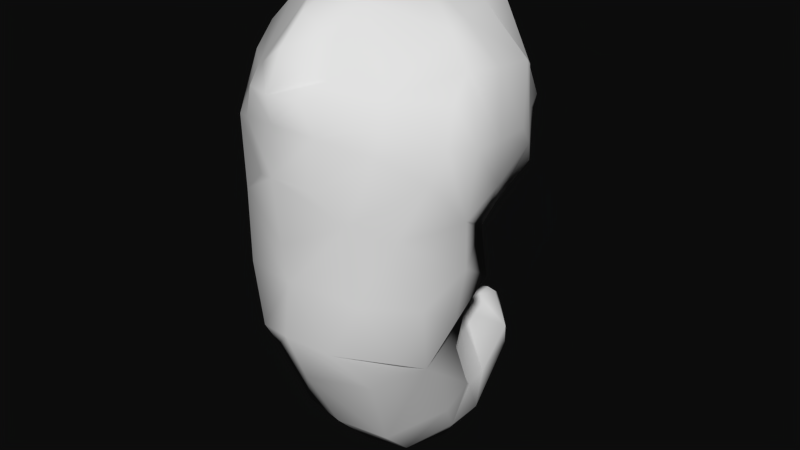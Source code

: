 # Source: Worm.blend  (saved by Blender 2.68.0; exported with 4.5.12 LTS)
import bpy
from mathutils import Matrix  # noqa: F401  (used for matrix-valued properties, if any)

bpy.ops.wm.read_factory_settings(use_empty=True)
scene = bpy.context.scene
scene.name = 'Scene'

# ---- collections
col_collection_1 = bpy.data.collections.new('Collection 1'); scene.collection.children.link(col_collection_1)
col_collection_1.hide_render = True
col_collection_1.hide_viewport = True
col_collection_2 = bpy.data.collections.new('Collection 2'); scene.collection.children.link(col_collection_2)

# ---- materials (node trees are filled in below, after node groups)
mat_material = bpy.data.materials.new('Material')
mat_material.alpha_threshold = 0.0
mat_material.use_transparent_shadow = False
mat_material.roughness = 0.5
mat_material.specular_intensity = 0.1526
mat_material.line_color = (0.0, 0.0, 0.0, 1.0)

# ---- material node trees

# ---- world
world_world = bpy.data.worlds.new('World'); scene.world = world_world
world_world.color = (0.003846, 0.003846, 0.003846)
world_world.use_sun_shadow = False
world_world.sun_shadow_jitter_overblur = 0.0
world_world.cycles.sampling_method = 'MANUAL'
world_world.cycles.sample_map_resolution = 256

# ---- meshes
me_plane = bpy.data.meshes.new('Plane')
me_plane.from_pydata([(0.1029, 0.6453, 0.1715), (0.6645, 0.5035, 0.4409), (0.295, 0.7227, 0.2824), (0.4841, 0.6728, 0.3902), (0.7317, 0.3165, 0.4407), (0.6228, 0.1729, 0.369), (0.4413, 0.06982, 0.2471), (0.2397, 0.0315, 0.1786), (0.09236, 0.7243, 0.1345), (0.7336, 0.5315, 0.4955), (0.2807, 0.8002, 0.2831), (0.4994, 0.7389, 0.4153), (0.8114, 0.3023, 0.4772), (0.7315, 0.1263, 0.3893), (0.4847, -9.709e-05, 0.2086), (0.2147, -0.08061, 0.1291), (0.09519, 0.8687, 0.1581), (0.2245, 0.9454, 0.2901), (0.5208, 0.8968, 0.5493), (0.8148, 0.625, 0.6365), (0.9139, 0.2661, 0.7202), (0.8149, 0.005784, 0.5416), (0.6235, -0.2923, 0.2592), (0.1851, -0.3883, 0.1812), (0.3094, -0.6648, 0.6005), (1.077, -0.1181, 0.9545), (0.8359, -0.5475, 1.082), (0.6426, -0.8778, 1.032), (1.187, 0.1348, 1.141), (0.9891, 0.7305, 0.8917), (0.6544, 1.254, 0.8156), (0.2837, 1.277, 0.551), (0.4041, 1.446, 0.9498), (0.1553, 1.432, 0.6964), (0.4686, 1.412, 1.168), (0.2217, 1.495, 1.92), (0.3757, 1.486, 1.536), (0.6488, 1.259, 1.098), (1.073, 0.8345, 1.064), (0.8074, 1.277, 1.61), (1.238, 0.3384, 1.319), (0.8522, 1.234, 1.838), (1.08, 0.9656, 1.913), (1.179, 0.9375, 1.621), (1.256, 0.3443, 1.681), (1.269, 0.3842, 2.012), (1.198, -0.09749, 1.607), (1.158, -0.3049, 1.969), (0.3037, 1.419, 2.195), (0.2455, 1.221, 2.529), (0.3471, 0.9385, 2.736), (0.6983, 0.7862, 2.454), (1.095, 0.7411, 2.106), (1.132, 0.3979, 2.222), (0.2705, 0.8222, 2.963), (0.7401, 0.5899, 2.53), (0.3751, 0.5226, 2.921), (0.2661, 0.03812, 2.908), (0.7562, 0.3733, 2.653), (1.071, 0.134, 2.366), (0.5807, -0.2294, 2.785), (0.8536, -0.4063, 2.518), (1.179, -0.7349, 1.988), (0.8738, -1.227, 1.252), (0.6312, -0.9792, 2.735), (1.013, -1.051, 2.354), (0.9945, -1.399, 1.875), (0.7857, -1.532, 1.444), (0.8321, -1.855, 2.069), (0.7937, -1.641, 2.413), (0.3957, -1.496, 2.854), (0.7382, -1.939, 1.506), (0.6931, -2.515, 1.245), (0.7283, -2.619, 1.616), (0.4881, -2.701, 2.226), (0.5731, -1.938, 2.527), (0.4041, -3.1, 1.827), (0.6485, -2.942, 1.411), (0.5369, -2.737, 0.988), (0.3298, -3.39, 1.124), (0.5359, -3.084, 0.856), (0.4338, -2.809, 0.6114), (0.3008, -2.999, 0.1878), (0.3724, -2.734, 0.1307), (0.3546, -2.545, 0.1035), (0.06794, -2.359, -0.141), (0.08868, -2.322, -0.1072), (0.08352, -2.288, -0.06324), (0.1624, 0.4657, 1.06), (0.3163, 0.3953, 1.193), (0.215, 0.5042, 1.115), (0.2669, 0.4793, 1.168), (0.3347, 0.3024, 1.193), (0.3049, 0.2311, 1.158), (0.2551, 0.1799, 1.097), (0.1999, 0.1608, 1.063), (0.2015, 0.06559, 0.7706), (0.2175, 0.01341, 0.4918), (0.03914, 0.05321, 0.4295), (0.3274, 0.09641, 0.8137), (0.4025, 0.05201, 0.5457), (0.4407, 0.1793, 0.8903), (0.569, 0.1559, 0.6417), (0.5088, 0.2949, 0.9354), (0.6689, 0.3006, 0.6981), (0.4668, 0.4453, 0.9355), (0.6073, 0.489, 0.6983), (0.116, 0.5593, 0.7662), (0.09195, 0.6318, 0.4862), (0.3541, 0.5814, 0.9036), (0.4418, 0.6594, 0.6584), (0.2682, 0.7098, 0.5735), (0.236, 0.6216, 0.8358), (0.565, 0.1756, 0.3901), (0.4546, 0.1149, 0.3164), (0.4288, 0.1015, 0.5197), (0.5274, 0.1651, 0.577), (0.4841, 0.2452, 0.4143), (0.4228, 0.2115, 0.3734), (0.4086, 0.2041, 0.4863), (0.4632, 0.2393, 0.5181), (0.196, 0.06688, 0.2312), (0.03914, 0.06656, 0.1867), (0.1795, 0.05338, 0.4641), (0.06947, 0.1468, 0.3911), (0.1592, 0.1546, 0.2777), (0.06947, 0.1544, 0.2522), (0.1497, 0.1469, 0.4108), (0.4053, 0.08553, 0.2704), (0.2599, 0.05826, 0.2211), (0.2424, 0.04374, 0.4686), (0.3745, 0.07165, 0.5071), (0.3636, 0.156, 0.3023), (0.262, 0.1369, 0.2679), (0.2498, 0.1268, 0.4408), (0.342, 0.1463, 0.4677), (0.6826, 0.3054, 0.4581), (0.6123, 0.2156, 0.4126), (0.5735, 0.2022, 0.6146), (0.6349, 0.2942, 0.6499), (0.6033, 0.3231, 0.4852), (0.5663, 0.2759, 0.4612), (0.5459, 0.2689, 0.5674), (0.5782, 0.3172, 0.5859), (0.475, 0.5994, 0.4382), (0.5873, 0.4973, 0.4697), (0.5489, 0.4863, 0.6351), (0.4492, 0.5925, 0.6111), (0.4474, 0.5288, 0.4685), (0.5136, 0.4687, 0.4871), (0.491, 0.4622, 0.5845), (0.4322, 0.5247, 0.5704), (0.1238, 0.6184, 0.5142), (0.1444, 0.5569, 0.7487), (0.2308, 0.6035, 0.7997), (0.2583, 0.6764, 0.5801), (0.1611, 0.5801, 0.5346), (0.1773, 0.5317, 0.7193), (0.2454, 0.5684, 0.7595), (0.267, 0.6258, 0.5865), (0.09236, 0.6143, 0.2111), (0.08434, 0.6044, 0.4419), (0.07188, 0.574, 0.2655), (0.06786, 0.569, 0.3812), (-0.1029, 0.6453, 0.1715), (-0.6645, 0.5035, 0.4409), (-0.295, 0.7227, 0.2824), (-0.4841, 0.6728, 0.3902), (0.0, 0.6295, 0.1611), (-0.7317, 0.3165, 0.4407), (-0.6228, 0.1729, 0.369), (-0.4413, 0.06982, 0.2471), (-0.2397, 0.0315, 0.1786), (0.0, 0.03112, 0.1106), (-0.09236, 0.7243, 0.1345), (-0.7336, 0.5315, 0.4955), (-0.2807, 0.8002, 0.2831), (-0.4994, 0.7389, 0.4153), (0.0, 0.6859, 0.1523), (-0.8114, 0.3023, 0.4772), (-0.7315, 0.1263, 0.3893), (-0.4847, -9.709e-05, 0.2086), (-0.2147, -0.08061, 0.1291), (0.0, -0.08033, 0.08911), (0.0, 0.8082, 0.1506), (-0.09519, 0.8687, 0.1581), (-0.2245, 0.9454, 0.2901), (-0.5208, 0.8968, 0.5493), (-0.8148, 0.625, 0.6365), (-0.9139, 0.2661, 0.7202), (-0.8149, 0.005784, 0.5416), (-0.6235, -0.2923, 0.2592), (-0.1851, -0.3883, 0.1812), (0.0, -0.4192, 0.1862), (0.0, -0.6038, 0.3852), (0.0, -0.4669, 0.4652), (0.0, -0.5189, 0.613), (-0.3094, -0.6648, 0.6005), (-1.077, -0.1181, 0.9545), (-0.8359, -0.5475, 1.082), (-0.6426, -0.8778, 1.032), (-1.187, 0.1348, 1.141), (-0.9891, 0.7305, 0.8917), (-0.6544, 1.254, 0.8156), (-0.2837, 1.277, 0.551), (0.0, 1.016, 0.2065), (0.0, 1.31, 0.4325), (0.0, -0.9929, 0.8757), (-0.4041, 1.446, 0.9498), (-0.1553, 1.432, 0.6964), (0.0, 1.44, 0.6347), (0.0, 1.515, 1.1), (-0.4686, 1.412, 1.168), (-0.2217, 1.495, 1.92), (-0.3757, 1.486, 1.536), (-0.6488, 1.259, 1.098), (-1.073, 0.8345, 1.064), (-0.8074, 1.277, 1.61), (-1.238, 0.3384, 1.319), (-0.8522, 1.234, 1.838), (-1.08, 0.9656, 1.913), (-1.179, 0.9375, 1.621), (-1.256, 0.3443, 1.681), (-1.269, 0.3842, 2.012), (-1.198, -0.09749, 1.607), (-1.158, -0.3049, 1.969), (0.0, 1.55, 1.381), (0.0, 1.546, 1.618), (0.0, 1.552, 1.767), (-0.3037, 1.419, 2.195), (-0.2455, 1.221, 2.529), (-0.3471, 0.9385, 2.736), (-0.6983, 0.7862, 2.454), (-1.095, 0.7411, 2.106), (-1.132, 0.3979, 2.222), (-0.2705, 0.8222, 2.963), (-0.7401, 0.5899, 2.53), (0.0, 0.8264, 3.046), (0.0, 1.169, 2.868), (0.0, 1.387, 2.618), (0.0, 1.531, 2.246), (0.0, 0.5745, 3.008), (0.0, 0.1261, 3.036), (-0.3751, 0.5226, 2.921), (-0.2661, 0.03812, 2.908), (-0.7562, 0.3733, 2.653), (-1.071, 0.134, 2.366), (-0.5807, -0.2294, 2.785), (-0.8536, -0.4063, 2.518), (-1.179, -0.7349, 1.988), (-0.8738, -1.227, 1.252), (-0.006298, -1.296, 1.063), (0.0, -0.5089, 2.972), (0.0, -0.8874, 2.913), (-0.6312, -0.9792, 2.735), (-1.013, -1.051, 2.354), (-0.9945, -1.399, 1.875), (-0.7857, -1.532, 1.444), (-0.8321, -1.855, 2.069), (-0.7937, -1.641, 2.413), (-0.3957, -1.496, 2.854), (0.0, -1.397, 2.982), (-0.7382, -1.939, 1.506), (-0.6931, -2.515, 1.245), (-0.7283, -2.619, 1.616), (0.0, -1.739, 1.112), (0.0, -2.315, 0.8503), (-0.4881, -2.701, 2.226), (-0.5731, -1.938, 2.527), (0.0, -1.939, 2.756), (0.0, -2.658, 2.355), (-0.4041, -3.1, 1.827), (0.0, -3.128, 1.92), (-0.6485, -2.942, 1.411), (-0.5369, -2.737, 0.988), (0.0, -2.324, 0.4795), (-0.3298, -3.39, 1.124), (0.0, -3.399, 1.199), (-0.5359, -3.084, 0.856), (-0.4338, -2.809, 0.6114), (0.0, -2.357, 0.3678), (-0.3008, -2.999, 0.1878), (0.0, -3.044, 0.1862), (-0.3724, -2.734, 0.1307), (-0.3546, -2.545, 0.1035), (0.0, -2.28, 0.1271), (-0.06794, -2.359, -0.141), (0.01302, -2.408, -0.164), (-0.08868, -2.322, -0.1072), (-0.08352, -2.288, -0.06324), (0.0, -2.257, -0.04746), (-0.1624, 0.4657, 1.06), (-0.3163, 0.3953, 1.193), (-0.215, 0.5042, 1.115), (-0.2669, 0.4793, 1.168), (0.0, 0.4578, 1.054), (-0.3347, 0.3024, 1.193), (-0.3049, 0.2311, 1.158), (-0.2551, 0.1799, 1.097), (-0.1999, 0.1608, 1.063), (0.0, 0.1606, 1.029), (-0.2015, 0.06559, 0.7706), (-0.2175, 0.01341, 0.4918), (-0.03914, 0.05321, 0.4295), (0.0, 0.06529, 0.7279), (-0.3274, 0.09641, 0.8137), (-0.4025, 0.05201, 0.5457), (-0.4407, 0.1793, 0.8903), (-0.569, 0.1559, 0.6417), (-0.5088, 0.2949, 0.9354), (-0.6689, 0.3006, 0.6981), (-0.4668, 0.4453, 0.9355), (-0.6073, 0.489, 0.6983), (-0.116, 0.5593, 0.7662), (-0.09195, 0.6318, 0.4862), (0.0, 0.6158, 0.478), (0.0, 0.5466, 0.7596), (-0.3541, 0.5814, 0.9036), (-0.4418, 0.6594, 0.6584), (-0.2682, 0.7098, 0.5735), (-0.236, 0.6216, 0.8358), (-0.565, 0.1756, 0.3901), (-0.4546, 0.1149, 0.3164), (-0.4288, 0.1015, 0.5197), (-0.5274, 0.1651, 0.577), (-0.4841, 0.2452, 0.4143), (-0.4228, 0.2115, 0.3734), (-0.4086, 0.2041, 0.4863), (-0.4632, 0.2393, 0.5181), (-0.196, 0.06688, 0.2312), (-0.03914, 0.06656, 0.1867), (-0.1795, 0.05338, 0.4641), (0.0, 0.01303, 0.4383), (-0.06947, 0.1468, 0.3911), (-0.1592, 0.1546, 0.2777), (-0.06947, 0.1544, 0.2522), (-0.1497, 0.1469, 0.4108), (-0.4053, 0.08553, 0.2704), (-0.2599, 0.05826, 0.2211), (-0.2424, 0.04374, 0.4686), (-0.3745, 0.07165, 0.5071), (-0.3636, 0.156, 0.3023), (-0.262, 0.1369, 0.2679), (-0.2498, 0.1268, 0.4408), (-0.342, 0.1463, 0.4677), (-0.6826, 0.3054, 0.4581), (-0.6123, 0.2156, 0.4126), (-0.5735, 0.2022, 0.6146), (-0.6349, 0.2942, 0.6499), (-0.6033, 0.3231, 0.4852), (-0.5663, 0.2759, 0.4612), (-0.5459, 0.2689, 0.5674), (-0.5782, 0.3172, 0.5859), (-0.475, 0.5994, 0.4382), (-0.5873, 0.4973, 0.4697), (-0.5489, 0.4863, 0.6351), (-0.4492, 0.5925, 0.6111), (-0.4474, 0.5288, 0.4685), (-0.5136, 0.4687, 0.4871), (-0.491, 0.4622, 0.5845), (-0.4322, 0.5247, 0.5704), (-0.1238, 0.6184, 0.5142), (-0.1444, 0.5569, 0.7487), (-0.2308, 0.6035, 0.7997), (-0.2583, 0.6764, 0.5801), (-0.1611, 0.5801, 0.5346), (-0.1773, 0.5317, 0.7193), (-0.2454, 0.5684, 0.7595), (-0.267, 0.6258, 0.5865), (-0.09236, 0.6143, 0.2111), (0.0, 0.6027, 0.2035), (-0.08434, 0.6044, 0.4419), (0.0, 0.5927, 0.4359), (-0.07188, 0.574, 0.2655), (0.0, 0.5682, 0.2617), (-0.06786, 0.569, 0.3812), (0.0, 0.5632, 0.3782), (-3.012e-13, -1.482, 1.13)], [(194, 195), (194, 196)], [(173, 7, 15, 183), (7, 6, 14, 15), (6, 5, 13, 14), (5, 4, 12, 13), (4, 1, 9, 12), (168, 178, 8, 0), (2, 10, 11, 3), (1, 3, 11, 9), (0, 8, 10, 2), (8, 178, 184, 16), (22, 24, 194, 23), (193, 23, 194), (24, 22, 26, 27), (22, 21, 25, 26), (14, 13, 21, 22), (15, 14, 22, 23), (183, 15, 23, 193), (20, 28, 25, 21), (19, 29, 28, 20), (13, 12, 20, 21), (12, 9, 19, 20), (9, 11, 18, 19), (11, 10, 17, 18), (10, 8, 16, 17), (18, 30, 29, 19), (17, 31, 30, 18), (184, 205, 17, 16), (31, 17, 205, 206), (194, 24, 27, 207), (206, 210, 33, 31), (31, 33, 32, 30), (32, 33, 210, 211), (29, 30, 37, 38), (30, 32, 34, 37), (37, 34, 36, 39), (28, 29, 38, 40), (40, 38, 43, 44), (41, 42, 43, 39), (38, 37, 39, 43), (42, 45, 44, 43), (28, 40, 44, 46), (45, 47, 46, 44), (26, 25, 28, 46), (211, 226, 34, 32), (36, 34, 226, 227), (27, 26, 46, 47), (41, 39, 36, 35), (35, 36, 227, 228), (45, 42, 52, 53), (49, 50, 51, 48), (42, 41, 51, 52), (41, 35, 48, 51), (52, 51, 55, 53), (51, 50, 54, 55), (50, 238, 237, 54), (49, 239, 238, 50), (48, 240, 239, 49), (228, 240, 48, 35), (54, 237, 241, 56), (242, 57, 56, 241), (55, 54, 56, 58), (53, 55, 58, 59), (47, 45, 53, 59), (59, 58, 60, 61), (57, 60, 58, 56), (47, 59, 61, 62), (27, 47, 62, 63), (207, 27, 63, 251), (242, 252, 60, 57), (60, 252, 253, 64), (61, 60, 64, 65), (62, 61, 65, 66), (63, 62, 66, 67), (65, 69, 68, 66), (64, 70, 69, 65), (253, 261, 70, 64), (67, 66, 68, 71), (68, 73, 72, 71), (71, 72, 266, 265), (71, 265, 377, 67), (68, 75, 74, 73), (68, 69, 70, 75), (261, 269, 75, 70), (74, 75, 269, 270), (270, 272, 76, 74), (73, 74, 76, 77), (72, 73, 77, 78), (266, 72, 78, 275), (275, 78, 81, 280), (78, 77, 80, 81), (77, 76, 79, 80), (76, 272, 277, 79), (280, 81, 84, 285), (81, 80, 83, 84), (80, 79, 82, 83), (79, 277, 282, 82), (285, 84, 87, 290), (84, 83, 86, 87), (83, 82, 85, 86), (82, 282, 287, 85), (287, 290, 87, 86, 85), (96, 304, 300, 95), (99, 96, 95, 94), (101, 99, 94, 93), (103, 101, 93, 92), (105, 103, 92, 89), (107, 88, 295, 316), (109, 91, 90, 112), (109, 105, 89, 91), (112, 90, 88, 107), (88, 90, 91, 89, 92, 93, 94, 95, 300, 295), (98, 123, 127, 124), (97, 332, 304, 96), (130, 131, 135, 134), (100, 97, 96, 99), (115, 116, 120, 119), (102, 100, 99, 101), (138, 139, 143, 142), (104, 102, 101, 103), (1, 4, 104, 106), (106, 104, 103, 105), (315, 372, 161, 108), (108, 107, 316, 315), (3, 110, 111, 2), (110, 109, 112, 111), (146, 147, 151, 150), (110, 106, 105, 109), (2, 111, 108, 0), (153, 157, 158, 154), (114, 113, 5, 6), (115, 114, 6, 100), (113, 116, 102, 5), (116, 115, 100, 102), (117, 118, 119, 120), (116, 113, 117, 120), (114, 115, 119, 118), (113, 114, 118, 117), (122, 121, 7, 173), (121, 123, 97, 7), (98, 122, 173, 332), (123, 98, 332, 97), (125, 126, 124, 127), (123, 121, 125, 127), (121, 122, 126, 125), (122, 98, 124, 126), (129, 128, 6, 7), (130, 129, 7, 97), (128, 131, 100, 6), (131, 130, 97, 100), (132, 133, 134, 135), (131, 128, 132, 135), (129, 130, 134, 133), (128, 129, 133, 132), (137, 136, 4, 5), (138, 137, 5, 102), (136, 139, 104, 4), (139, 138, 102, 104), (140, 141, 142, 143), (139, 136, 140, 143), (137, 138, 142, 141), (136, 137, 141, 140), (145, 144, 3, 1), (146, 145, 1, 106), (144, 147, 110, 3), (147, 146, 106, 110), (148, 149, 150, 151), (147, 144, 148, 151), (145, 146, 150, 149), (144, 145, 149, 148), (153, 107, 108, 152), (155, 111, 112, 154), (152, 108, 111, 155), (154, 112, 107, 153), (159, 158, 157, 156), (155, 159, 156, 152), (154, 158, 159, 155), (152, 156, 157, 153), (372, 376, 163, 161), (108, 161, 160, 0), (0, 160, 370, 168), (162, 163, 376, 374), (161, 163, 162, 160), (160, 162, 374, 370), (173, 183, 182, 172), (172, 182, 181, 171), (171, 181, 180, 170), (170, 180, 179, 169), (169, 179, 175, 165), (168, 164, 174, 178), (166, 167, 177, 176), (165, 175, 177, 167), (164, 166, 176, 174), (174, 185, 184, 178), (191, 192, 194, 197), (193, 194, 192), (197, 200, 199, 191), (191, 199, 198, 190), (181, 191, 190, 180), (182, 192, 191, 181), (183, 193, 192, 182), (189, 190, 198, 201), (188, 189, 201, 202), (180, 190, 189, 179), (179, 189, 188, 175), (175, 188, 187, 177), (177, 187, 186, 176), (176, 186, 185, 174), (187, 188, 202, 203), (186, 187, 203, 204), (184, 185, 186, 205), (204, 206, 205, 186), (194, 207, 200, 197), (206, 204, 209, 210), (204, 203, 208, 209), (208, 211, 210, 209), (202, 216, 215, 203), (203, 215, 212, 208), (215, 217, 214, 212), (201, 218, 216, 202), (218, 222, 221, 216), (219, 217, 221, 220), (216, 221, 217, 215), (220, 221, 222, 223), (201, 224, 222, 218), (223, 222, 224, 225), (199, 224, 201, 198), (211, 208, 212, 226), (214, 227, 226, 212), (200, 225, 224, 199), (219, 213, 214, 217), (213, 228, 227, 214), (223, 234, 233, 220), (230, 229, 232, 231), (220, 233, 232, 219), (219, 232, 229, 213), (233, 234, 236, 232), (232, 236, 235, 231), (231, 235, 237, 238), (230, 231, 238, 239), (229, 230, 239, 240), (228, 213, 229, 240), (235, 243, 241, 237), (242, 241, 243, 244), (236, 245, 243, 235), (234, 246, 245, 236), (225, 246, 234, 223), (246, 248, 247, 245), (244, 243, 245, 247), (225, 249, 248, 246), (200, 250, 249, 225), (207, 251, 250, 200), (242, 244, 247, 252), (247, 254, 253, 252), (248, 255, 254, 247), (249, 256, 255, 248), (250, 257, 256, 249), (255, 256, 258, 259), (254, 255, 259, 260), (253, 254, 260, 261), (257, 262, 258, 256), (258, 262, 263, 264), (262, 265, 266, 263), (262, 257, 377, 265), (258, 264, 267, 268), (258, 268, 260, 259), (261, 260, 268, 269), (267, 270, 269, 268), (272, 270, 267, 271), (264, 273, 271, 267), (263, 274, 273, 264), (266, 275, 274, 263), (275, 280, 279, 274), (274, 279, 278, 273), (273, 278, 276, 271), (271, 276, 277, 272), (280, 285, 284, 279), (279, 284, 283, 278), (278, 283, 281, 276), (276, 281, 282, 277), (285, 290, 289, 284), (284, 289, 288, 283), (283, 288, 286, 281), (281, 286, 287, 282), (287, 286, 288, 289, 290), (301, 299, 300, 304), (305, 298, 299, 301), (307, 297, 298, 305), (309, 296, 297, 307), (311, 292, 296, 309), (313, 316, 295, 291), (317, 320, 293, 294), (317, 294, 292, 311), (320, 313, 291, 293), (291, 295, 300, 299, 298, 297, 296, 292, 294, 293), (303, 333, 336, 331), (302, 301, 304, 332), (339, 343, 344, 340), (306, 305, 301, 302), (323, 327, 328, 324), (308, 307, 305, 306), (347, 351, 352, 348), (310, 309, 307, 308), (165, 312, 310, 169), (312, 311, 309, 310), (315, 314, 371, 372), (314, 315, 316, 313), (167, 166, 319, 318), (318, 319, 320, 317), (355, 359, 360, 356), (318, 317, 311, 312), (166, 164, 314, 319), (362, 363, 367, 366), (322, 171, 170, 321), (323, 306, 171, 322), (321, 170, 308, 324), (324, 308, 306, 323), (325, 328, 327, 326), (324, 328, 325, 321), (322, 326, 327, 323), (321, 325, 326, 322), (330, 173, 172, 329), (329, 172, 302, 331), (303, 332, 173, 330), (331, 302, 332, 303), (334, 336, 333, 335), (331, 336, 334, 329), (329, 334, 335, 330), (330, 335, 333, 303), (338, 172, 171, 337), (339, 302, 172, 338), (337, 171, 306, 340), (340, 306, 302, 339), (341, 344, 343, 342), (340, 344, 341, 337), (338, 342, 343, 339), (337, 341, 342, 338), (346, 170, 169, 345), (347, 308, 170, 346), (345, 169, 310, 348), (348, 310, 308, 347), (349, 352, 351, 350), (348, 352, 349, 345), (346, 350, 351, 347), (345, 349, 350, 346), (354, 165, 167, 353), (355, 312, 165, 354), (353, 167, 318, 356), (356, 318, 312, 355), (357, 360, 359, 358), (356, 360, 357, 353), (354, 358, 359, 355), (353, 357, 358, 354), (362, 361, 314, 313), (364, 363, 320, 319), (361, 364, 319, 314), (363, 362, 313, 320), (368, 365, 366, 367), (364, 361, 365, 368), (363, 364, 368, 367), (361, 362, 366, 365), (372, 371, 375, 376), (314, 164, 369, 371), (164, 168, 370, 369), (373, 374, 376, 375), (371, 369, 373, 375), (369, 370, 374, 373), (63, 67, 377, 251), (250, 251, 377, 257)])
me_plane.polygons.foreach_set('use_smooth', [True] * 368)
_uv = me_plane.uv_layers.new(name='UVMap')
_uv.uv.foreach_set('vector', [0.3254, 0.553, 0.3454, 0.5711, 0.3336, 0.5775, 0.3166, 0.5616, 0.3454, 0.5711, 0.3652, 0.5856, 0.3605, 0.5934, 0.3336, 0.5775, 0.3652, 0.5856, 0.3927, 0.5964, 0.3948, 0.6111, 0.3605, 0.5934, 0.3927, 0.5964, 0.4227, 0.6018, 0.4231, 0.6151, 0.3948, 0.6111, 0.4227, 0.6018, 0.4537, 0.5951, 0.4563, 0.6073, 0.4231, 0.6151, 0.5274, 0.5153, 0.5322, 0.5193, 0.5294, 0.5295, 0.5214, 0.5252, 0.509, 0.5507, 0.5181, 0.5556, 0.4934, 0.5807, 0.4865, 0.5746, 0.4537, 0.5951, 0.4865, 0.5746, 0.4934, 0.5807, 0.4563, 0.6073, 0.5214, 0.5252, 0.5294, 0.5295, 0.5181, 0.5556, 0.509, 0.5507, 0.5294, 0.5295, 0.5322, 0.5193, 0.5425, 0.5279, 0.5401, 0.5398, 0.3475, 0.622, 0.2963, 0.6527, 0.2771, 0.6156, 0.3101, 0.5999, 0.2927, 0.591, 0.3101, 0.5999, 0.2771, 0.6156, 0.2963, 0.6527, 0.3475, 0.622, 0.3492, 0.7136, 0.3068, 0.7182, 0.3475, 0.622, 0.391, 0.6372, 0.399, 0.6917, 0.3492, 0.7136, 0.3605, 0.5934, 0.3948, 0.6111, 0.391, 0.6372, 0.3475, 0.622, 0.3336, 0.5775, 0.3605, 0.5934, 0.3475, 0.622, 0.3101, 0.5999, 0.3166, 0.5616, 0.3336, 0.5775, 0.3101, 0.5999, 0.2927, 0.591, 0.4282, 0.6489, 0.4291, 0.7034, 0.399, 0.6917, 0.391, 0.6372, 0.4693, 0.6283, 0.4814, 0.6624, 0.4291, 0.7034, 0.4282, 0.6489, 0.3948, 0.6111, 0.4231, 0.6151, 0.4282, 0.6489, 0.391, 0.6372, 0.4231, 0.6151, 0.4563, 0.6073, 0.4693, 0.6283, 0.4282, 0.6489, 0.4563, 0.6073, 0.4934, 0.5807, 0.511, 0.6012, 0.4693, 0.6283, 0.4934, 0.5807, 0.5181, 0.5556, 0.5365, 0.5613, 0.511, 0.6012, 0.5181, 0.5556, 0.5294, 0.5295, 0.5401, 0.5398, 0.5365, 0.5613, 0.511, 0.6012, 0.54, 0.6423, 0.4814, 0.6624, 0.4693, 0.6283, 0.5365, 0.5613, 0.5622, 0.6017, 0.54, 0.6423, 0.511, 0.6012, 0.5425, 0.5279, 0.559, 0.5446, 0.5365, 0.5613, 0.5401, 0.5398, 0.5622, 0.6017, 0.5365, 0.5613, 0.559, 0.5446, 0.5855, 0.5768, 0.2771, 0.6156, 0.2963, 0.6527, 0.3068, 0.7182, 0.2429, 0.6751, 0.5855, 0.5768, 0.5991, 0.6, 0.5863, 0.613, 0.5622, 0.6017, 0.5622, 0.6017, 0.5863, 0.613, 0.5731, 0.6465, 0.54, 0.6423, 0.5731, 0.6465, 0.5863, 0.613, 0.5991, 0.6, 0.6188, 0.6482, 0.4814, 0.6624, 0.54, 0.6423, 0.548, 0.6686, 0.4929, 0.6809, 0.54, 0.6423, 0.5731, 0.6465, 0.5724, 0.6695, 0.548, 0.6686, 0.548, 0.6686, 0.5724, 0.6695, 0.5922, 0.7028, 0.5489, 0.7179, 0.4291, 0.7034, 0.4814, 0.6624, 0.4929, 0.6809, 0.452, 0.7155, 0.452, 0.7155, 0.4929, 0.6809, 0.5074, 0.728, 0.4613, 0.7465, 0.5474, 0.7393, 0.5188, 0.7501, 0.5074, 0.728, 0.5489, 0.7179, 0.4929, 0.6809, 0.548, 0.6686, 0.5489, 0.7179, 0.5074, 0.728, 0.5188, 0.7501, 0.4735, 0.7725, 0.4613, 0.7465, 0.5074, 0.728, 0.4291, 0.7034, 0.452, 0.7155, 0.4613, 0.7465, 0.42, 0.7527, 0.4735, 0.7725, 0.4122, 0.7942, 0.42, 0.7527, 0.4613, 0.7465, 0.3492, 0.7136, 0.399, 0.6917, 0.4291, 0.7034, 0.42, 0.7527, 0.6188, 0.6482, 0.6282, 0.678, 0.5724, 0.6695, 0.5731, 0.6465, 0.5922, 0.7028, 0.5724, 0.6695, 0.6282, 0.678, 0.6335, 0.704, 0.3068, 0.7182, 0.3492, 0.7136, 0.42, 0.7527, 0.4122, 0.7942, 0.5474, 0.7393, 0.5489, 0.7179, 0.5922, 0.7028, 0.613, 0.7396, 0.613, 0.7396, 0.5922, 0.7028, 0.6335, 0.704, 0.6357, 0.7204, 0.4735, 0.7725, 0.5188, 0.7501, 0.5075, 0.7717, 0.4835, 0.7913, 0.6006, 0.8086, 0.575, 0.8359, 0.5377, 0.8083, 0.6045, 0.7686, 0.5188, 0.7501, 0.5474, 0.7393, 0.5377, 0.8083, 0.5075, 0.7717, 0.5474, 0.7393, 0.613, 0.7396, 0.6045, 0.7686, 0.5377, 0.8083, 0.5075, 0.7717, 0.5377, 0.8083, 0.522, 0.8212, 0.4835, 0.7913, 0.5377, 0.8083, 0.575, 0.8359, 0.5736, 0.8623, 0.522, 0.8212, 0.575, 0.8359, 0.6188, 0.8502, 0.5932, 0.8841, 0.5736, 0.8623, 0.6006, 0.8086, 0.6329, 0.8165, 0.6188, 0.8502, 0.575, 0.8359, 0.6045, 0.7686, 0.6389, 0.7732, 0.6329, 0.8165, 0.6006, 0.8086, 0.6357, 0.7204, 0.6389, 0.7732, 0.6045, 0.7686, 0.613, 0.7396, 0.5736, 0.8623, 0.5932, 0.8841, 0.5702, 0.9008, 0.5428, 0.8699, 0.5277, 0.928, 0.5034, 0.9043, 0.5428, 0.8699, 0.5702, 0.9008, 0.522, 0.8212, 0.5736, 0.8623, 0.5428, 0.8699, 0.5058, 0.8387, 0.4835, 0.7913, 0.522, 0.8212, 0.5058, 0.8387, 0.4675, 0.8134, 0.4122, 0.7942, 0.4735, 0.7725, 0.4835, 0.7913, 0.4675, 0.8134, 0.4675, 0.8134, 0.5058, 0.8387, 0.4619, 0.8854, 0.4294, 0.857, 0.5034, 0.9043, 0.4619, 0.8854, 0.5058, 0.8387, 0.5428, 0.8699, 0.4122, 0.7942, 0.4675, 0.8134, 0.4294, 0.857, 0.3744, 0.8136, 0.3068, 0.7182, 0.4122, 0.7942, 0.3744, 0.8136, 0.293, 0.7688, 0.2429, 0.6751, 0.3068, 0.7182, 0.293, 0.7688, 0.2189, 0.7058, 0.5277, 0.928, 0.4626, 0.9584, 0.4619, 0.8854, 0.5034, 0.9043, 0.4619, 0.8854, 0.4626, 0.9584, 0.4221, 0.9724, 0.3877, 0.9095, 0.4294, 0.857, 0.4619, 0.8854, 0.3877, 0.9095, 0.3612, 0.8618, 0.3744, 0.8136, 0.4294, 0.857, 0.3612, 0.8618, 0.307, 0.8354, 0.293, 0.7688, 0.3744, 0.8136, 0.307, 0.8354, 0.2659, 0.7988, 0.3612, 0.8618, 0.3109, 0.9004, 0.2728, 0.879, 0.307, 0.8354, 0.3877, 0.9095, 0.3461, 0.9523, 0.3109, 0.9004, 0.3612, 0.8618, 0.4221, 0.9724, 0.3678, 0.9922, 0.3461, 0.9523, 0.3877, 0.9095, 0.2659, 0.7988, 0.307, 0.8354, 0.2728, 0.879, 0.2273, 0.83, 0.2728, 0.879, 0.1779, 0.8883, 0.1593, 0.8532, 0.2273, 0.83, 0.2273, 0.83, 0.1593, 0.8532, 0.1192, 0.7723, 0.1835, 0.7402, 0.2273, 0.83, 0.1835, 0.7402, 0.2053, 0.7224, 0.2659, 0.7988, 0.2728, 0.879, 0.2887, 0.9348, 0.2057, 0.9477, 0.1779, 0.8883, 0.2728, 0.879, 0.3109, 0.9004, 0.3461, 0.9523, 0.2887, 0.9348, 0.3678, 0.9922, 0.3031, 0.9999, 0.2887, 0.9348, 0.3461, 0.9523, 0.2057, 0.9477, 0.2887, 0.9348, 0.3031, 0.9999, 0.2123, 0.9999, 0.2123, 0.9999, 0.1428, 0.9858, 0.151, 0.9431, 0.2057, 0.9477, 0.1779, 0.8883, 0.2057, 0.9477, 0.151, 0.9431, 0.14, 0.8948, 0.1593, 0.8532, 0.1779, 0.8883, 0.14, 0.8948, 0.1188, 0.85, 0.1192, 0.7723, 0.1593, 0.8532, 0.1188, 0.85, 0.07972, 0.7644, 0.07972, 0.7644, 0.1188, 0.85, 0.07728, 0.8381, 0.06715, 0.7641, 0.1188, 0.85, 0.14, 0.8948, 0.08964, 0.8723, 0.07728, 0.8381, 0.14, 0.8948, 0.151, 0.9431, 0.08609, 0.9146, 0.08964, 0.8723, 0.151, 0.9431, 0.1428, 0.9858, 0.06904, 0.9454, 0.08609, 0.9146, 0.06715, 0.7641, 0.07728, 0.8381, 0.03902, 0.8019, 0.03746, 0.7583, 0.07728, 0.8381, 0.08964, 0.8723, 0.03723, 0.8181, 0.03902, 0.8019, 0.08964, 0.8723, 0.08609, 0.9146, 0.03017, 0.8413, 0.03723, 0.8181, 0.08609, 0.9146, 0.06904, 0.9454, 0.002045, 0.8552, 0.03017, 0.8413, 0.03746, 0.7583, 0.03902, 0.8019, 0.01837, 0.7713, 0.01667, 0.7619, 0.03902, 0.8019, 0.03723, 0.8181, 0.01455, 0.775, 0.01837, 0.7713, 0.03723, 0.8181, 0.03017, 0.8413, 0.009247, 0.7766, 0.01455, 0.775, 0.03017, 0.8413, 0.002045, 0.8552, 0.000113, 0.7739, 0.009247, 0.7766, 0.000113, 0.7739, 0.01667, 0.7619, 0.01837, 0.7713, 0.01455, 0.775, 0.009247, 0.7766, 0.3875, 0.5342, 0.375, 0.5199, 0.4024, 0.507, 0.4096, 0.5226, 0.397, 0.5409, 0.3875, 0.5342, 0.4096, 0.5226, 0.413, 0.5257, 0.4095, 0.5442, 0.397, 0.5409, 0.413, 0.5257, 0.4179, 0.5277, 0.4205, 0.5452, 0.4095, 0.5442, 0.4179, 0.5277, 0.4217, 0.5285, 0.4316, 0.5421, 0.4205, 0.5452, 0.4217, 0.5285, 0.4253, 0.5277, 0.4611, 0.5128, 0.4307, 0.5153, 0.4296, 0.5001, 0.4625, 0.5015, 0.444, 0.5346, 0.4289, 0.5261, 0.4314, 0.523, 0.4535, 0.5266, 0.444, 0.5346, 0.4316, 0.5421, 0.4253, 0.5277, 0.4289, 0.5261, 0.4535, 0.5266, 0.4314, 0.523, 0.4307, 0.5153, 0.4611, 0.5128, 0.4307, 0.5153, 0.4314, 0.523, 0.4289, 0.5261, 0.4253, 0.5277, 0.4217, 0.5285, 0.4179, 0.5277, 0.413, 0.5257, 0.4096, 0.5226, 0.4024, 0.507, 0.4296, 0.5001, 0.3505, 0.5414, 0.3601, 0.5501, 0.3523, 0.5512, 0.3492, 0.5491, 0.3661, 0.5506, 0.3501, 0.536, 0.375, 0.5199, 0.3875, 0.5342, 0.3661, 0.555, 0.3778, 0.5635, 0.3704, 0.5655, 0.3659, 0.5631, 0.3825, 0.5625, 0.3661, 0.5506, 0.3875, 0.5342, 0.397, 0.5409, 0.3842, 0.5676, 0.3966, 0.5716, 0.3891, 0.576, 0.386, 0.5754, 0.4031, 0.5682, 0.3825, 0.5625, 0.397, 0.5409, 0.4095, 0.5442, 0.4059, 0.5727, 0.4178, 0.5738, 0.4131, 0.5793, 0.4093, 0.5794, 0.4219, 0.5698, 0.4031, 0.5682, 0.4095, 0.5442, 0.4205, 0.5452, 0.4537, 0.5951, 0.4227, 0.6018, 0.4219, 0.5698, 0.4402, 0.5647, 0.4402, 0.5647, 0.4219, 0.5698, 0.4205, 0.5452, 0.4316, 0.5421, 0.4908, 0.5071, 0.496, 0.5066, 0.4954, 0.5159, 0.4896, 0.5178, 0.4896, 0.5178, 0.4611, 0.5128, 0.4625, 0.5015, 0.4908, 0.5071, 0.4865, 0.5746, 0.4615, 0.5508, 0.4765, 0.5382, 0.509, 0.5507, 0.4615, 0.5508, 0.444, 0.5346, 0.4535, 0.5266, 0.4765, 0.5382, 0.4485, 0.5672, 0.4606, 0.5594, 0.4593, 0.5663, 0.4556, 0.5691, 0.4615, 0.5508, 0.4402, 0.5647, 0.4316, 0.5421, 0.444, 0.5346, 0.509, 0.5507, 0.4765, 0.5382, 0.4896, 0.5178, 0.5214, 0.5252, 0.4628, 0.5158, 0.4656, 0.5202, 0.4621, 0.5246, 0.4572, 0.5255, 0.3734, 0.5831, 0.3896, 0.5891, 0.3927, 0.5964, 0.3652, 0.5856, 0.3842, 0.5676, 0.3734, 0.5831, 0.3652, 0.5856, 0.3825, 0.5625, 0.3896, 0.5891, 0.3966, 0.5716, 0.4031, 0.5682, 0.3927, 0.5964, 0.3966, 0.5716, 0.3842, 0.5676, 0.3825, 0.5625, 0.4031, 0.5682, 0.3864, 0.5796, 0.3828, 0.5791, 0.386, 0.5754, 0.3891, 0.576, 0.3966, 0.5716, 0.3896, 0.5891, 0.3864, 0.5796, 0.3891, 0.576, 0.3734, 0.5831, 0.3842, 0.5676, 0.386, 0.5754, 0.3828, 0.5791, 0.3896, 0.5891, 0.3734, 0.5831, 0.3828, 0.5791, 0.3864, 0.5796, 0.3345, 0.5526, 0.3468, 0.5634, 0.3454, 0.5711, 0.3254, 0.553, 0.3468, 0.5634, 0.3601, 0.5501, 0.3661, 0.5506, 0.3454, 0.5711, 0.3505, 0.5414, 0.3345, 0.5526, 0.3254, 0.553, 0.3501, 0.536, 0.3601, 0.5501, 0.3505, 0.5414, 0.3501, 0.536, 0.3661, 0.5506, 0.3475, 0.5546, 0.3438, 0.5522, 0.3492, 0.5491, 0.3523, 0.5512, 0.3601, 0.5501, 0.3468, 0.5634, 0.3475, 0.5546, 0.3523, 0.5512, 0.3468, 0.5634, 0.3345, 0.5526, 0.3438, 0.5522, 0.3475, 0.5546, 0.3345, 0.5526, 0.3505, 0.5414, 0.3492, 0.5491, 0.3438, 0.5522, 0.3508, 0.5704, 0.3648, 0.5805, 0.3652, 0.5856, 0.3454, 0.5711, 0.3661, 0.555, 0.3508, 0.5704, 0.3454, 0.5711, 0.3661, 0.5506, 0.3648, 0.5805, 0.3778, 0.5635, 0.3825, 0.5625, 0.3652, 0.5856, 0.3778, 0.5635, 0.3661, 0.555, 0.3661, 0.5506, 0.3825, 0.5625, 0.3644, 0.5714, 0.3591, 0.5688, 0.3659, 0.5631, 0.3704, 0.5655, 0.3778, 0.5635, 0.3648, 0.5805, 0.3644, 0.5714, 0.3704, 0.5655, 0.3508, 0.5704, 0.3661, 0.555, 0.3659, 0.5631, 0.3591, 0.5688, 0.3648, 0.5805, 0.3508, 0.5704, 0.3591, 0.5688, 0.3644, 0.5714, 0.3993, 0.5924, 0.4171, 0.5946, 0.4227, 0.6018, 0.3927, 0.5964, 0.4059, 0.5727, 0.3993, 0.5924, 0.3927, 0.5964, 0.4031, 0.5682, 0.4171, 0.5946, 0.4178, 0.5738, 0.4219, 0.5698, 0.4227, 0.6018, 0.4178, 0.5738, 0.4059, 0.5727, 0.4031, 0.5682, 0.4219, 0.5698, 0.4115, 0.5857, 0.4069, 0.5859, 0.4093, 0.5794, 0.4131, 0.5793, 0.4178, 0.5738, 0.4171, 0.5946, 0.4115, 0.5857, 0.4131, 0.5793, 0.3993, 0.5924, 0.4059, 0.5727, 0.4093, 0.5794, 0.4069, 0.5859, 0.4171, 0.5946, 0.3993, 0.5924, 0.4069, 0.5859, 0.4115, 0.5857, 0.4571, 0.5828, 0.4732, 0.573, 0.4865, 0.5746, 0.4537, 0.5951, 0.4485, 0.5672, 0.4571, 0.5828, 0.4537, 0.5951, 0.4402, 0.5647, 0.4732, 0.573, 0.4606, 0.5594, 0.4615, 0.5508, 0.4865, 0.5746, 0.4606, 0.5594, 0.4485, 0.5672, 0.4402, 0.5647, 0.4615, 0.5508, 0.4641, 0.5713, 0.4582, 0.5741, 0.4556, 0.5691, 0.4593, 0.5663, 0.4606, 0.5594, 0.4732, 0.573, 0.4641, 0.5713, 0.4593, 0.5663, 0.4571, 0.5828, 0.4485, 0.5672, 0.4556, 0.5691, 0.4582, 0.5741, 0.4732, 0.573, 0.4571, 0.5828, 0.4582, 0.5741, 0.4641, 0.5713, 0.4628, 0.5158, 0.4611, 0.5128, 0.4896, 0.5178, 0.4847, 0.5197, 0.4753, 0.5346, 0.4765, 0.5382, 0.4535, 0.5266, 0.4572, 0.5255, 0.4847, 0.5197, 0.4896, 0.5178, 0.4765, 0.5382, 0.4753, 0.5346, 0.4572, 0.5255, 0.4535, 0.5266, 0.4611, 0.5128, 0.4628, 0.5158, 0.473, 0.529, 0.4621, 0.5246, 0.4656, 0.5202, 0.4784, 0.522, 0.4753, 0.5346, 0.473, 0.529, 0.4784, 0.522, 0.4847, 0.5197, 0.4572, 0.5255, 0.4621, 0.5246, 0.473, 0.529, 0.4753, 0.5346, 0.4847, 0.5197, 0.4784, 0.522, 0.4656, 0.5202, 0.4628, 0.5158, 0.496, 0.5066, 0.5033, 0.5064, 0.5024, 0.5134, 0.4954, 0.5159, 0.4896, 0.5178, 0.4954, 0.5159, 0.5177, 0.5211, 0.5214, 0.5252, 0.5214, 0.5252, 0.5177, 0.5211, 0.5227, 0.5124, 0.5274, 0.5153, 0.5131, 0.5158, 0.5024, 0.5134, 0.5033, 0.5064, 0.5158, 0.5091, 0.4954, 0.5159, 0.5024, 0.5134, 0.5131, 0.5158, 0.5177, 0.5211, 0.5177, 0.5211, 0.5131, 0.5158, 0.5158, 0.5091, 0.5227, 0.5124, 0.3252, 0.4469, 0.3165, 0.4384, 0.3335, 0.4225, 0.3453, 0.4289, 0.3453, 0.4289, 0.3335, 0.4225, 0.3604, 0.4066, 0.365, 0.4144, 0.365, 0.4144, 0.3604, 0.4066, 0.3947, 0.3889, 0.3926, 0.4036, 0.3926, 0.4036, 0.3947, 0.3889, 0.423, 0.3849, 0.4226, 0.3982, 0.4226, 0.3982, 0.423, 0.3849, 0.4562, 0.3928, 0.4536, 0.405, 0.5273, 0.4848, 0.5213, 0.4749, 0.5293, 0.4706, 0.5321, 0.4808, 0.5089, 0.4494, 0.4864, 0.4255, 0.4933, 0.4193, 0.518, 0.4444, 0.4536, 0.405, 0.4562, 0.3928, 0.4933, 0.4193, 0.4864, 0.4255, 0.5213, 0.4749, 0.5089, 0.4494, 0.518, 0.4444, 0.5293, 0.4706, 0.5293, 0.4706, 0.54, 0.4603, 0.5424, 0.4722, 0.5321, 0.4808, 0.3474, 0.378, 0.3099, 0.4001, 0.277, 0.3843, 0.2962, 0.3473, 0.2926, 0.409, 0.277, 0.3843, 0.3099, 0.4001, 0.2962, 0.3473, 0.3067, 0.2818, 0.3491, 0.2864, 0.3474, 0.378, 0.3474, 0.378, 0.3491, 0.2864, 0.399, 0.3084, 0.3909, 0.3629, 0.3604, 0.4066, 0.3474, 0.378, 0.3909, 0.3629, 0.3947, 0.3889, 0.3335, 0.4225, 0.3099, 0.4001, 0.3474, 0.378, 0.3604, 0.4066, 0.3165, 0.4384, 0.2926, 0.409, 0.3099, 0.4001, 0.3335, 0.4225, 0.4281, 0.3511, 0.3909, 0.3629, 0.399, 0.3084, 0.4291, 0.2966, 0.4692, 0.3717, 0.4281, 0.3511, 0.4291, 0.2966, 0.4813, 0.3376, 0.3947, 0.3889, 0.3909, 0.3629, 0.4281, 0.3511, 0.423, 0.3849, 0.423, 0.3849, 0.4281, 0.3511, 0.4692, 0.3717, 0.4562, 0.3928, 0.4562, 0.3928, 0.4692, 0.3717, 0.5109, 0.3989, 0.4933, 0.4193, 0.4933, 0.4193, 0.5109, 0.3989, 0.5364, 0.4388, 0.518, 0.4444, 0.518, 0.4444, 0.5364, 0.4388, 0.54, 0.4603, 0.5293, 0.4706, 0.5109, 0.3989, 0.4692, 0.3717, 0.4813, 0.3376, 0.54, 0.3578, 0.5364, 0.4388, 0.5109, 0.3989, 0.54, 0.3578, 0.5621, 0.3984, 0.5424, 0.4722, 0.54, 0.4603, 0.5364, 0.4388, 0.5589, 0.4555, 0.5621, 0.3984, 0.5854, 0.4233, 0.5589, 0.4555, 0.5364, 0.4388, 0.277, 0.3843, 0.2428, 0.3249, 0.3067, 0.2818, 0.2962, 0.3473, 0.5854, 0.4233, 0.5621, 0.3984, 0.5862, 0.3871, 0.599, 0.4001, 0.5621, 0.3984, 0.54, 0.3578, 0.5731, 0.3535, 0.5862, 0.3871, 0.5731, 0.3535, 0.6187, 0.3519, 0.599, 0.4001, 0.5862, 0.3871, 0.4813, 0.3376, 0.4928, 0.3192, 0.548, 0.3315, 0.54, 0.3578, 0.54, 0.3578, 0.548, 0.3315, 0.5723, 0.3305, 0.5731, 0.3535, 0.548, 0.3315, 0.5489, 0.2821, 0.5922, 0.2973, 0.5723, 0.3305, 0.4291, 0.2966, 0.4519, 0.2845, 0.4928, 0.3192, 0.4813, 0.3376, 0.4519, 0.2845, 0.4613, 0.2535, 0.5073, 0.2721, 0.4928, 0.3192, 0.5474, 0.2607, 0.5489, 0.2821, 0.5073, 0.2721, 0.5188, 0.25, 0.4928, 0.3192, 0.5073, 0.2721, 0.5489, 0.2821, 0.548, 0.3315, 0.5188, 0.25, 0.5073, 0.2721, 0.4613, 0.2535, 0.4735, 0.2275, 0.4291, 0.2966, 0.4199, 0.2473, 0.4613, 0.2535, 0.4519, 0.2845, 0.4735, 0.2275, 0.4613, 0.2535, 0.4199, 0.2473, 0.4122, 0.2058, 0.3491, 0.2864, 0.4199, 0.2473, 0.4291, 0.2966, 0.399, 0.3084, 0.6187, 0.3519, 0.5731, 0.3535, 0.5723, 0.3305, 0.6281, 0.3221, 0.5922, 0.2973, 0.6335, 0.2961, 0.6281, 0.3221, 0.5723, 0.3305, 0.3067, 0.2818, 0.4122, 0.2058, 0.4199, 0.2473, 0.3491, 0.2864, 0.5474, 0.2607, 0.6129, 0.2604, 0.5922, 0.2973, 0.5489, 0.2821, 0.6129, 0.2604, 0.6356, 0.2797, 0.6335, 0.2961, 0.5922, 0.2973, 0.4735, 0.2275, 0.4834, 0.2088, 0.5074, 0.2284, 0.5188, 0.25, 0.6006, 0.1914, 0.6044, 0.2314, 0.5377, 0.1917, 0.575, 0.1641, 0.5188, 0.25, 0.5074, 0.2284, 0.5377, 0.1917, 0.5474, 0.2607, 0.5474, 0.2607, 0.5377, 0.1917, 0.6044, 0.2314, 0.6129, 0.2604, 0.5074, 0.2284, 0.4834, 0.2088, 0.5219, 0.1789, 0.5377, 0.1917, 0.5377, 0.1917, 0.5219, 0.1789, 0.5736, 0.1377, 0.575, 0.1641, 0.575, 0.1641, 0.5736, 0.1377, 0.5932, 0.1159, 0.6188, 0.1499, 0.6006, 0.1914, 0.575, 0.1641, 0.6188, 0.1499, 0.6328, 0.1836, 0.6044, 0.2314, 0.6006, 0.1914, 0.6328, 0.1836, 0.6389, 0.2269, 0.6356, 0.2797, 0.6129, 0.2604, 0.6044, 0.2314, 0.6389, 0.2269, 0.5736, 0.1377, 0.5427, 0.1302, 0.5702, 0.09921, 0.5932, 0.1159, 0.5277, 0.07198, 0.5702, 0.09921, 0.5427, 0.1302, 0.5033, 0.09568, 0.5219, 0.1789, 0.5058, 0.1614, 0.5427, 0.1302, 0.5736, 0.1377, 0.4834, 0.2088, 0.4674, 0.1866, 0.5058, 0.1614, 0.5219, 0.1789, 0.4122, 0.2058, 0.4674, 0.1866, 0.4834, 0.2088, 0.4735, 0.2275, 0.4674, 0.1866, 0.4294, 0.143, 0.4619, 0.1146, 0.5058, 0.1614, 0.5033, 0.09568, 0.5427, 0.1302, 0.5058, 0.1614, 0.4619, 0.1146, 0.4122, 0.2058, 0.3743, 0.1864, 0.4294, 0.143, 0.4674, 0.1866, 0.3067, 0.2818, 0.2929, 0.2312, 0.3743, 0.1864, 0.4122, 0.2058, 0.2428, 0.3249, 0.2199, 0.2933, 0.2929, 0.2312, 0.3067, 0.2818, 0.5277, 0.07198, 0.5033, 0.09568, 0.4619, 0.1146, 0.4625, 0.04166, 0.4619, 0.1146, 0.3877, 0.09049, 0.422, 0.02759, 0.4625, 0.04166, 0.4294, 0.143, 0.3612, 0.1382, 0.3877, 0.09049, 0.4619, 0.1146, 0.3743, 0.1864, 0.307, 0.1646, 0.3612, 0.1382, 0.4294, 0.143, 0.2929, 0.2312, 0.2659, 0.2012, 0.307, 0.1646, 0.3743, 0.1864, 0.3612, 0.1382, 0.307, 0.1646, 0.2728, 0.121, 0.3108, 0.09963, 0.3877, 0.09049, 0.3612, 0.1382, 0.3108, 0.09963, 0.3461, 0.0477, 0.422, 0.02759, 0.3877, 0.09049, 0.3461, 0.0477, 0.3678, 0.007758, 0.2659, 0.2012, 0.2273, 0.17, 0.2728, 0.121, 0.307, 0.1646, 0.2728, 0.121, 0.2273, 0.17, 0.1593, 0.1468, 0.1779, 0.1117, 0.2273, 0.17, 0.1835, 0.2598, 0.1192, 0.2277, 0.1593, 0.1468, 0.2273, 0.17, 0.2659, 0.2012, 0.2053, 0.2776, 0.1835, 0.2598, 0.2728, 0.121, 0.1779, 0.1117, 0.2057, 0.05226, 0.2887, 0.06521, 0.2728, 0.121, 0.2887, 0.06521, 0.3461, 0.0477, 0.3108, 0.09963, 0.3678, 0.007758, 0.3461, 0.0477, 0.2887, 0.06521, 0.3031, 0.000113, 0.2057, 0.05226, 0.2123, 0.000113, 0.3031, 0.000113, 0.2887, 0.06521, 0.1428, 0.0142, 0.2123, 0.000113, 0.2057, 0.05226, 0.151, 0.0569, 0.1779, 0.1117, 0.14, 0.1052, 0.151, 0.0569, 0.2057, 0.05226, 0.1593, 0.1468, 0.1188, 0.15, 0.14, 0.1052, 0.1779, 0.1117, 0.1192, 0.2277, 0.07972, 0.2356, 0.1188, 0.15, 0.1593, 0.1468, 0.07972, 0.2356, 0.06715, 0.2359, 0.07727, 0.1619, 0.1188, 0.15, 0.1188, 0.15, 0.07727, 0.1619, 0.08963, 0.1277, 0.14, 0.1052, 0.14, 0.1052, 0.08963, 0.1277, 0.08608, 0.08543, 0.151, 0.0569, 0.151, 0.0569, 0.08608, 0.08543, 0.06903, 0.05459, 0.1428, 0.0142, 0.06715, 0.2359, 0.03746, 0.2417, 0.03901, 0.1981, 0.07727, 0.1619, 0.07727, 0.1619, 0.03901, 0.1981, 0.03722, 0.1819, 0.08963, 0.1277, 0.08963, 0.1277, 0.03722, 0.1819, 0.03017, 0.1588, 0.08608, 0.08543, 0.08608, 0.08543, 0.03017, 0.1588, 0.002036, 0.1448, 0.06903, 0.05459, 0.03746, 0.2417, 0.01668, 0.2381, 0.01837, 0.2287, 0.03901, 0.1981, 0.03901, 0.1981, 0.01837, 0.2287, 0.01455, 0.225, 0.03722, 0.1819, 0.03722, 0.1819, 0.01455, 0.225, 0.009247, 0.2235, 0.03017, 0.1588, 0.03017, 0.1588, 0.009247, 0.2235, 0.000113, 0.2261, 0.002036, 0.1448, 0.000113, 0.2261, 0.009247, 0.2235, 0.01455, 0.225, 0.01837, 0.2287, 0.01668, 0.2381, 0.3873, 0.4658, 0.4095, 0.4774, 0.4022, 0.4931, 0.3748, 0.4801, 0.3969, 0.4591, 0.4129, 0.4743, 0.4095, 0.4774, 0.3873, 0.4658, 0.4094, 0.4558, 0.4177, 0.4723, 0.4129, 0.4743, 0.3969, 0.4591, 0.4203, 0.4549, 0.4216, 0.4715, 0.4177, 0.4723, 0.4094, 0.4558, 0.4315, 0.4579, 0.4252, 0.4724, 0.4216, 0.4715, 0.4203, 0.4549, 0.461, 0.4873, 0.4624, 0.4986, 0.4294, 0.4999, 0.4306, 0.4848, 0.4438, 0.4654, 0.4534, 0.4735, 0.4313, 0.4771, 0.4287, 0.474, 0.4438, 0.4654, 0.4287, 0.474, 0.4252, 0.4724, 0.4315, 0.4579, 0.4534, 0.4735, 0.461, 0.4873, 0.4306, 0.4848, 0.4313, 0.4771, 0.4306, 0.4848, 0.4294, 0.4999, 0.4022, 0.4931, 0.4095, 0.4774, 0.4129, 0.4743, 0.4177, 0.4723, 0.4216, 0.4715, 0.4252, 0.4724, 0.4287, 0.474, 0.4313, 0.4771, 0.3503, 0.4586, 0.349, 0.4509, 0.3521, 0.4488, 0.3599, 0.4499, 0.3659, 0.4494, 0.3873, 0.4658, 0.3748, 0.4801, 0.35, 0.464, 0.366, 0.4451, 0.3657, 0.4369, 0.3702, 0.4346, 0.3776, 0.4366, 0.3824, 0.4376, 0.3969, 0.4591, 0.3873, 0.4658, 0.3659, 0.4494, 0.3841, 0.4324, 0.3859, 0.4246, 0.389, 0.424, 0.3965, 0.4284, 0.403, 0.4318, 0.4094, 0.4558, 0.3969, 0.4591, 0.3824, 0.4376, 0.4058, 0.4274, 0.4092, 0.4206, 0.4129, 0.4207, 0.4177, 0.4263, 0.4217, 0.4302, 0.4203, 0.4549, 0.4094, 0.4558, 0.403, 0.4318, 0.4536, 0.405, 0.4401, 0.4354, 0.4217, 0.4302, 0.4226, 0.3982, 0.4401, 0.4354, 0.4315, 0.4579, 0.4203, 0.4549, 0.4217, 0.4302, 0.4907, 0.4929, 0.4895, 0.4823, 0.4953, 0.4841, 0.4959, 0.4934, 0.4895, 0.4823, 0.4907, 0.4929, 0.4624, 0.4986, 0.461, 0.4873, 0.4864, 0.4255, 0.5089, 0.4494, 0.4763, 0.4619, 0.4614, 0.4493, 0.4614, 0.4493, 0.4763, 0.4619, 0.4534, 0.4735, 0.4438, 0.4654, 0.4484, 0.4328, 0.4555, 0.4309, 0.4592, 0.4337, 0.4605, 0.4407, 0.4614, 0.4493, 0.4438, 0.4654, 0.4315, 0.4579, 0.4401, 0.4354, 0.5089, 0.4494, 0.5213, 0.4749, 0.4895, 0.4823, 0.4763, 0.4619, 0.4626, 0.4843, 0.4571, 0.4745, 0.462, 0.4755, 0.4655, 0.4799, 0.3732, 0.4169, 0.365, 0.4144, 0.3926, 0.4036, 0.3895, 0.4109, 0.3841, 0.4324, 0.3824, 0.4376, 0.365, 0.4144, 0.3732, 0.4169, 0.3895, 0.4109, 0.3926, 0.4036, 0.403, 0.4318, 0.3965, 0.4284, 0.3965, 0.4284, 0.403, 0.4318, 0.3824, 0.4376, 0.3841, 0.4324, 0.3863, 0.4204, 0.389, 0.424, 0.3859, 0.4246, 0.3827, 0.421, 0.3965, 0.4284, 0.389, 0.424, 0.3863, 0.4204, 0.3895, 0.4109, 0.3732, 0.4169, 0.3827, 0.421, 0.3859, 0.4246, 0.3841, 0.4324, 0.3895, 0.4109, 0.3863, 0.4204, 0.3827, 0.421, 0.3732, 0.4169, 0.3344, 0.4474, 0.3252, 0.4469, 0.3453, 0.4289, 0.3467, 0.4366, 0.3467, 0.4366, 0.3453, 0.4289, 0.3659, 0.4494, 0.3599, 0.4499, 0.3503, 0.4586, 0.35, 0.464, 0.3252, 0.4469, 0.3344, 0.4474, 0.3599, 0.4499, 0.3659, 0.4494, 0.35, 0.464, 0.3503, 0.4586, 0.3474, 0.4454, 0.3521, 0.4488, 0.349, 0.4509, 0.3436, 0.4478, 0.3599, 0.4499, 0.3521, 0.4488, 0.3474, 0.4454, 0.3467, 0.4366, 0.3467, 0.4366, 0.3474, 0.4454, 0.3436, 0.4478, 0.3344, 0.4474, 0.3344, 0.4474, 0.3436, 0.4478, 0.349, 0.4509, 0.3503, 0.4586, 0.3506, 0.4296, 0.3453, 0.4289, 0.365, 0.4144, 0.3647, 0.4195, 0.366, 0.4451, 0.3659, 0.4494, 0.3453, 0.4289, 0.3506, 0.4296, 0.3647, 0.4195, 0.365, 0.4144, 0.3824, 0.4376, 0.3776, 0.4366, 0.3776, 0.4366, 0.3824, 0.4376, 0.3659, 0.4494, 0.366, 0.4451, 0.3643, 0.4286, 0.3702, 0.4346, 0.3657, 0.4369, 0.359, 0.4312, 0.3776, 0.4366, 0.3702, 0.4346, 0.3643, 0.4286, 0.3647, 0.4195, 0.3506, 0.4296, 0.359, 0.4312, 0.3657, 0.4369, 0.366, 0.4451, 0.3647, 0.4195, 0.3643, 0.4286, 0.359, 0.4312, 0.3506, 0.4296, 0.3992, 0.4077, 0.3926, 0.4036, 0.4226, 0.3982, 0.417, 0.4054, 0.4058, 0.4274, 0.403, 0.4318, 0.3926, 0.4036, 0.3992, 0.4077, 0.417, 0.4054, 0.4226, 0.3982, 0.4217, 0.4302, 0.4177, 0.4263, 0.4177, 0.4263, 0.4217, 0.4302, 0.403, 0.4318, 0.4058, 0.4274, 0.4113, 0.4144, 0.4129, 0.4207, 0.4092, 0.4206, 0.4068, 0.4141, 0.4177, 0.4263, 0.4129, 0.4207, 0.4113, 0.4144, 0.417, 0.4054, 0.3992, 0.4077, 0.4068, 0.4141, 0.4092, 0.4206, 0.4058, 0.4274, 0.417, 0.4054, 0.4113, 0.4144, 0.4068, 0.4141, 0.3992, 0.4077, 0.457, 0.4173, 0.4536, 0.405, 0.4864, 0.4255, 0.4731, 0.427, 0.4484, 0.4328, 0.4401, 0.4354, 0.4536, 0.405, 0.457, 0.4173, 0.4731, 0.427, 0.4864, 0.4255, 0.4614, 0.4493, 0.4605, 0.4407, 0.4605, 0.4407, 0.4614, 0.4493, 0.4401, 0.4354, 0.4484, 0.4328, 0.464, 0.4287, 0.4592, 0.4337, 0.4555, 0.4309, 0.4581, 0.4259, 0.4605, 0.4407, 0.4592, 0.4337, 0.464, 0.4287, 0.4731, 0.427, 0.457, 0.4173, 0.4581, 0.4259, 0.4555, 0.4309, 0.4484, 0.4328, 0.4731, 0.427, 0.464, 0.4287, 0.4581, 0.4259, 0.457, 0.4173, 0.4626, 0.4843, 0.4846, 0.4803, 0.4895, 0.4823, 0.461, 0.4873, 0.4752, 0.4655, 0.4571, 0.4745, 0.4534, 0.4735, 0.4763, 0.4619, 0.4846, 0.4803, 0.4752, 0.4655, 0.4763, 0.4619, 0.4895, 0.4823, 0.4571, 0.4745, 0.4626, 0.4843, 0.461, 0.4873, 0.4534, 0.4735, 0.4729, 0.471, 0.4783, 0.4781, 0.4655, 0.4799, 0.462, 0.4755, 0.4752, 0.4655, 0.4846, 0.4803, 0.4783, 0.4781, 0.4729, 0.471, 0.4571, 0.4745, 0.4752, 0.4655, 0.4729, 0.471, 0.462, 0.4755, 0.4846, 0.4803, 0.4626, 0.4843, 0.4655, 0.4799, 0.4783, 0.4781, 0.4959, 0.4934, 0.4953, 0.4841, 0.5023, 0.4867, 0.5032, 0.4937, 0.4895, 0.4823, 0.5213, 0.4749, 0.5176, 0.479, 0.4953, 0.4841, 0.5213, 0.4749, 0.5273, 0.4848, 0.5226, 0.4877, 0.5176, 0.479, 0.513, 0.4843, 0.5157, 0.491, 0.5032, 0.4937, 0.5023, 0.4867, 0.4953, 0.4841, 0.5176, 0.479, 0.513, 0.4843, 0.5023, 0.4867, 0.5176, 0.479, 0.5226, 0.4877, 0.5157, 0.491, 0.513, 0.4843, 0.293, 0.7688, 0.2659, 0.7988, 0.2053, 0.7224, 0.2189, 0.7058, 0.2929, 0.2312, 0.2199, 0.2933, 0.2053, 0.2776, 0.2659, 0.2012])
me_plane.materials.append(mat_material)
me_plane.use_remesh_preserve_volume = False
me_plane.use_remesh_preserve_attributes = False
me_plane.use_mirror_vertex_groups = False
me_plane.update()
arm_armature = bpy.data.armatures.new('Armature')  # bones are not reproduced

# ---- objects
ob_armature = bpy.data.objects.new('Armature', arm_armature)
ob_plane = bpy.data.objects.new('Plane', me_plane)

# ---- transforms, parenting, visibility, modifiers, constraints
ob_armature.location = (0.0, -0.3091, 0.0)
ob_armature.rotation_euler = (1.571, 0.0, 0.0)
ob_armature.show_in_front = True
ob_armature.lineart.crease_threshold = 0.0
ob_plane.parent = ob_armature
ob_plane.matrix_parent_inverse = Matrix(((1.0, 0.0, 0.0, 0.0), (0.0, 1.0, 0.0, 0.3091), (0.0, 0.0, 1.0, 0.0), (0.0, 0.0, 0.0, 1.0)))
ob_plane.location = (0.0, 3.036, -1.561)
ob_plane.rotation_euler = (-1.192e-07, 0.0, 0.0)
ob_plane.lineart.crease_threshold = 0.0
_vg = ob_plane.vertex_groups.new(name='Bone.002')
for _i, _w in zip([1, 4, 5, 9, 12, 13, 19, 20, 21, 22, 24, 25, 26, 27, 28, 29, 35, 36, 37, 38, 39, 40, 41, 42, 43, 44, 45, 46, 47, 48, 49, 50, 51, 52, 53, 54, 55, 56, 57, 58, 59, 60, 61, 62, 63, 64, 65, 66, 67, 68, 69, 70, 71, 72, 73, 74, 75, 76, 77, 78, 79, 103, 104, 105, 106, 113, 136, 137, 138, 139, 140, 141, 142, 143, 179, 188, 189, 190, 197, 198, 199, 200, 201, 202, 207, 213, 214, 216, 217, 218, 219, 220, 221, 222, 223, 224, 225, 226, 227, 228, 229, 230, 231, 232, 233, 234, 235, 236, 237, 238, 239, 240, 241, 242, 243, 244, 245, 246, 247, 248, 249, 250, 251, 252, 253, 254, 255, 256, 257, 258, 259, 260, 261, 262, 263, 264, 265, 266, 267, 268, 269, 270, 271, 272, 273, 274, 275, 276, 277, 309, 377], [0.002851, 0.01262, 0.005652, 0.0082, 0.02045, 0.01785, 0.01572, 0.04346, 0.04018, 0.02114, 0.09229, 0.09252, 0.1736, 0.2796, 0.08289, 0.04086, 0.05543, 0.02066, 0.001579, 0.05128, 0.04773, 0.08417, 0.06308, 0.08654, 0.06914, 0.1189, 0.1576, 0.1791, 0.3559, 0.07651, 0.1203, 0.1796, 0.1502, 0.1261, 0.201, 0.2483, 0.2021, 0.2963, 0.376, 0.2933, 0.3225, 0.4364, 0.6411, 0.6519, 0.6425, 0.8497, 0.8254, 0.8286, 0.7691, 0.86, 0.8852, 0.9125, 0.7187, 0.1728, 0.2079, 0.5179, 0.8832, 0.1812, 0.08809, 0.05443, 0.009274, 0.01364, 0.01072, 0.00698, 0.0002137, 0.0001887, 0.01049, 0.005979, 0.0001551, 0.008436, 0.007782, 0.006293, 0.004254, 0.006584, 0.002486, 0.005617, 0.02832, 0.01521, 0.07756, 0.07988, 0.1531, 0.2598, 0.07602, 0.03277, 0.2734, 0.05528, 0.01997, 0.04598, 0.04596, 0.07945, 0.06228, 0.08532, 0.06728, 0.1154, 0.1553, 0.1725, 0.3503, 0.004058, 0.02329, 0.03896, 0.07632, 0.1202, 0.1795, 0.1497, 0.1248, 0.1996, 0.2482, 0.2016, 0.2579, 0.1632, 0.1163, 0.07673, 0.2994, 0.3697, 0.2962, 0.3759, 0.2929, 0.3212, 0.4362, 0.6399, 0.6482, 0.6344, 0.6288, 0.7094, 0.8627, 0.8493, 0.824, 0.8267, 0.7662, 0.8596, 0.8847, 0.9124, 0.9226, 0.7182, 0.1742, 0.209, 0.7211, 0.1117, 0.5187, 0.8831, 0.9226, 0.7536, 0.1816, 0.4104, 0.0893, 0.05614, 0.004592, 0.01035, 0.02921, 0.002062, 0.7322]): _vg.add([_i], _w, 'REPLACE')
_vg = ob_plane.vertex_groups.new(name='Bone.001')
for _i, _w in zip([0, 1, 2, 3, 4, 5, 6, 7, 8, 9, 10, 11, 12, 13, 14, 15, 16, 17, 18, 19, 20, 21, 22, 23, 24, 25, 26, 27, 28, 29, 30, 31, 32, 33, 34, 35, 36, 37, 38, 39, 40, 41, 42, 43, 44, 45, 46, 47, 48, 49, 50, 51, 52, 53, 54, 55, 56, 57, 58, 59, 60, 61, 62, 63, 64, 65, 66, 67, 69, 70, 88, 89, 90, 91, 92, 93, 94, 95, 96, 97, 98, 99, 100, 101, 102, 103, 104, 105, 106, 107, 108, 109, 110, 111, 112, 113, 114, 115, 116, 117, 118, 119, 120, 121, 122, 123, 124, 125, 126, 127, 128, 129, 130, 131, 132, 133, 134, 135, 136, 137, 138, 139, 140, 141, 142, 143, 144, 145, 146, 147, 148, 149, 150, 151, 152, 153, 154, 155, 156, 157, 158, 159, 160, 161, 162, 163, 164, 165, 166, 167, 168, 169, 170, 171, 172, 173, 174, 175, 176, 177, 178, 179, 180, 181, 184, 185, 186, 187, 188, 189, 190, 191, 197, 198, 199, 200, 201, 202, 203, 204, 205, 206, 207, 208, 209, 210, 211, 212, 213, 214, 215, 216, 217, 218, 219, 220, 221, 222, 223, 224, 225, 226, 227, 228, 229, 230, 231, 232, 233, 234, 235, 236, 237, 238, 239, 240, 241, 242, 243, 244, 245, 246, 247, 248, 249, 250, 252, 253, 254, 255, 256, 260, 261, 291, 292, 293, 294, 295, 296, 297, 298, 299, 300, 301, 302, 303, 304, 305, 306, 307, 308, 309, 310, 311, 312, 313, 314, 315, 316, 317, 318, 319, 320, 321, 322, 323, 324, 325, 326, 327, 328, 329, 330, 331, 332, 333, 334, 335, 336, 337, 338, 339, 340, 341, 342, 343, 344, 345, 346, 347, 348, 349, 350, 351, 352, 353, 354, 355, 356, 357, 358, 359, 360, 361, 362, 363, 364, 365, 366, 367, 368, 369, 370, 371, 372, 373, 374, 375, 376], [0.9388, 0.6857, 0.9139, 0.8331, 0.5322, 0.3521, 0.1828, 0.08491, 0.9453, 0.6923, 0.9252, 0.8507, 0.5524, 0.3765, 0.166, 0.06259, 0.9503, 0.9494, 0.9, 0.7409, 0.646, 0.3768, 0.1356, 0.02813, 0.04706, 0.5506, 0.2486, 0.08776, 0.7043, 0.7846, 0.9214, 0.9546, 0.9425, 0.9556, 0.9302, 0.8825, 0.916, 0.9157, 0.8085, 0.8865, 0.7557, 0.8659, 0.8236, 0.8366, 0.7508, 0.7135, 0.6391, 0.5148, 0.8455, 0.7652, 0.6541, 0.7174, 0.7628, 0.6458, 0.521, 0.6253, 0.438, 0.337, 0.4604, 0.4642, 0.301, 0.224, 0.2297, 0.05919, 0.07979, 0.09654, 0.05535, 0.01016, 0.01151, 0.01132, 0.8472, 0.7003, 0.8087, 0.7704, 0.6338, 0.575, 0.5259, 0.5136, 0.2235, 0.1226, 0.05646, 0.3112, 0.2349, 0.4355, 0.3881, 0.5426, 0.5211, 0.6594, 0.6568, 0.9676, 0.9475, 0.7892, 0.804, 0.9087, 0.8929, 0.325, 0.2289, 0.2595, 0.3456, 0.2974, 0.2711, 0.2835, 0.3061, 0.07397, 0.02994, 0.09814, 0.06258, 0.0628, 0.05406, 0.07328, 0.1715, 0.105, 0.1343, 0.2079, 0.1594, 0.1305, 0.1492, 0.1785, 0.4982, 0.3917, 0.4123, 0.4931, 0.4631, 0.431, 0.4381, 0.4637, 0.7928, 0.7128, 0.6978, 0.7765, 0.7653, 0.7322, 0.7254, 0.7572, 0.9449, 0.9579, 0.9112, 0.9201, 0.9425, 0.9478, 0.9281, 0.9327, 0.9401, 0.9463, 0.9416, 0.9445, 0.9361, 0.6288, 0.9028, 0.8055, 0.9415, 0.4473, 0.2437, 0.09483, 0.009821, 0.003533, 0.9432, 0.6332, 0.9157, 0.8254, 0.9446, 0.4634, 0.2601, 0.08318, 0.9521, 0.948, 0.944, 0.882, 0.6859, 0.5535, 0.257, 0.06489, 0.002336, 0.3475, 0.1587, 0.04497, 0.5811, 0.7302, 0.9071, 0.9499, 0.958, 0.9612, 0.003624, 0.9359, 0.9533, 0.9597, 0.9446, 0.9219, 0.8796, 0.9104, 0.9011, 0.7606, 0.8714, 0.6703, 0.851, 0.7996, 0.8036, 0.6816, 0.6581, 0.5075, 0.2846, 0.9302, 0.9142, 0.9008, 0.8418, 0.7622, 0.6501, 0.706, 0.7346, 0.6097, 0.5189, 0.6125, 0.5001, 0.6823, 0.7711, 0.8438, 0.4289, 0.339, 0.4343, 0.3338, 0.4479, 0.4177, 0.2924, 0.1845, 0.1327, 0.01647, 0.1526, 0.06899, 0.06845, 0.06591, 0.01806, 0.004451, 0.01202, 0.8359, 0.6606, 0.7878, 0.7414, 0.8296, 0.5837, 0.5177, 0.4648, 0.4577, 0.6701, 0.1451, 0.05297, 0.03174, 0.1334, 0.2183, 0.1377, 0.3528, 0.2967, 0.4778, 0.4492, 0.6122, 0.6043, 0.9641, 0.9442, 0.9496, 0.9998, 0.761, 0.7744, 0.8961, 0.8793, 0.2171, 0.1351, 0.1624, 0.2501, 0.1962, 0.173, 0.1854, 0.2079, 0.005996, 0.002879, 0.03668, 0.04766, 0.01365, 0.003467, 0.002834, 0.01665, 0.08422, 0.03153, 0.05916, 0.1135, 0.07039, 0.05536, 0.06793, 0.08655, 0.4109, 0.2905, 0.3225, 0.4149, 0.374, 0.3375, 0.3494, 0.3787, 0.7585, 0.663, 0.6501, 0.7415, 0.7266, 0.6873, 0.6812, 0.7182, 0.9404, 0.9532, 0.9, 0.9095, 0.9369, 0.9417, 0.9192, 0.9242, 0.938, 0.9409, 0.9438, 0.9465, 0.9402, 0.9414, 0.9429, 0.944]): _vg.add([_i], _w, 'REPLACE')
_vg = ob_plane.vertex_groups.new(name='Bone')
for _i, _w in zip([63, 66, 67, 68, 69, 70, 71, 72, 73, 74, 75, 76, 77, 78, 79, 80, 81, 82, 83, 84, 250, 251, 256, 257, 258, 259, 260, 262, 263, 264, 265, 266, 267, 268, 269, 270, 271, 272, 273, 274, 275, 276, 277, 278, 279, 280, 281, 282, 283, 284, 377], [0.0325, 0.04319, 0.08792, 0.1006, 0.05707, 0.01499, 0.2252, 0.7914, 0.7748, 0.4771, 0.09174, 0.8117, 0.8902, 0.8865, 0.9336, 0.8691, 0.7302, 0.1058, 0.108, 0.06822, 0.03113, 0.05171, 0.04273, 0.08746, 0.1004, 0.05694, 0.01489, 0.2244, 0.7885, 0.7729, 0.1722, 0.7227, 0.4762, 0.09158, 0.05513, 0.2417, 0.811, 0.5862, 0.8877, 0.8805, 0.2367, 0.9314, 0.9278, 0.8623, 0.717, 0.1198, 0.107, 0.05725, 0.1059, 0.0659, 0.08373]): _vg.add([_i], _w, 'REPLACE')
_vg = ob_plane.vertex_groups.new(name='Bone.003')
for _i, _w in zip([78, 79, 80, 81, 82, 83, 84, 85, 86, 87, 263, 265, 266, 274, 275, 276, 277, 278, 279, 280, 281, 282, 283, 284, 285, 286, 287, 288, 289, 290], [0.05546, 0.02239, 0.1094, 0.2551, 0.8917, 0.8897, 0.9295, 0.9942, 0.9952, 0.9943, 0.001892, 0.009682, 0.1544, 0.05963, 0.7332, 0.02572, 0.01428, 0.1151, 0.2672, 0.8669, 0.8903, 0.9411, 0.8917, 0.9318, 0.9748, 0.9986, 0.9983, 0.998, 0.9961, 0.9946]): _vg.add([_i], _w, 'REPLACE')
_vg = ob_plane.vertex_groups.new(name='Bone.004')
for _i, _w in zip([0, 1, 2, 3, 4, 5, 6, 7, 8, 9, 10, 11, 12, 13, 14, 15, 16, 17, 18, 19, 20, 21, 22, 23, 24, 25, 26, 27, 28, 29, 30, 31, 32, 33, 34, 35, 36, 37, 38, 39, 40, 41, 42, 43, 44, 45, 46, 47, 48, 49, 50, 51, 52, 53, 54, 55, 56, 57, 58, 59, 60, 61, 62, 63, 64, 65, 66, 67, 69, 71, 88, 89, 90, 91, 92, 93, 94, 95, 96, 97, 98, 99, 100, 101, 102, 103, 104, 105, 106, 107, 108, 109, 110, 111, 112, 113, 114, 115, 116, 117, 118, 119, 120, 121, 122, 123, 124, 125, 126, 127, 128, 129, 130, 131, 132, 133, 134, 135, 136, 137, 138, 139, 140, 141, 142, 143, 144, 145, 146, 147, 148, 149, 150, 151, 152, 153, 154, 155, 156, 157, 158, 159, 160, 161, 162, 163, 164, 165, 166, 167, 168, 169, 170, 171, 172, 173, 174, 175, 176, 177, 178, 179, 180, 181, 182, 183, 184, 185, 186, 187, 188, 189, 190, 191, 192, 193, 194, 195, 196, 197, 198, 199, 200, 201, 202, 203, 204, 205, 206, 207, 208, 209, 210, 211, 212, 213, 214, 215, 216, 217, 218, 219, 220, 221, 222, 223, 224, 225, 226, 227, 228, 229, 230, 231, 232, 233, 234, 235, 236, 237, 238, 239, 240, 241, 242, 243, 244, 245, 246, 247, 248, 249, 250, 251, 252, 253, 254, 255, 256, 257, 258, 259, 260, 261, 262, 265, 291, 292, 293, 294, 295, 296, 297, 298, 299, 300, 301, 302, 303, 304, 305, 306, 307, 308, 309, 310, 311, 312, 313, 314, 315, 317, 318, 319, 320, 321, 322, 323, 324, 325, 326, 327, 328, 329, 330, 331, 332, 333, 334, 335, 336, 337, 338, 339, 340, 341, 342, 343, 344, 345, 346, 347, 348, 349, 350, 351, 352, 353, 354, 355, 356, 357, 358, 359, 360, 361, 362, 363, 364, 365, 366, 367, 368, 369, 370, 371, 372, 373, 374, 375, 376, 377], [0.05571, 0.2868, 0.07785, 0.1511, 0.4351, 0.6187, 0.7983, 0.9056, 0.04935, 0.2774, 0.06724, 0.1339, 0.4107, 0.5878, 0.8125, 0.9279, 0.03953, 0.03977, 0.08614, 0.2249, 0.3052, 0.5756, 0.8264, 0.9463, 0.8525, 0.3522, 0.5675, 0.6132, 0.2101, 0.1685, 0.05994, 0.02222, 0.03097, 0.01672, 0.04155, 0.06173, 0.04652, 0.05792, 0.1387, 0.06402, 0.1579, 0.0704, 0.08894, 0.09312, 0.1283, 0.1271, 0.1779, 0.123, 0.07761, 0.1142, 0.1659, 0.1318, 0.11, 0.1518, 0.2305, 0.1719, 0.2653, 0.2861, 0.2455, 0.2114, 0.2607, 0.1299, 0.104, 0.2545, 0.05746, 0.05936, 0.06792, 0.1084, 0.002506, 0.02231, 0.1432, 0.2858, 0.1799, 0.2171, 0.3522, 0.4118, 0.4626, 0.4768, 0.7684, 0.8696, 0.9399, 0.6749, 0.7497, 0.5423, 0.5879, 0.4251, 0.4477, 0.3118, 0.3174, 0.009592, 0.04646, 0.1937, 0.1801, 0.08363, 0.09862, 0.6487, 0.7507, 0.7226, 0.6314, 0.6795, 0.7073, 0.6956, 0.6719, 0.9186, 0.9561, 0.8954, 0.9328, 0.9316, 0.9412, 0.9214, 0.8116, 0.8844, 0.8565, 0.7778, 0.826, 0.8575, 0.8396, 0.8082, 0.4703, 0.579, 0.5617, 0.4768, 0.5068, 0.5397, 0.5337, 0.507, 0.1888, 0.2626, 0.2785, 0.2052, 0.2146, 0.2452, 0.2523, 0.2228, 0.05064, 0.02747, 0.08176, 0.07319, 0.05285, 0.04604, 0.0661, 0.06168, 0.05465, 0.04872, 0.05347, 0.051, 0.05874, 0.3504, 0.09023, 0.182, 0.05357, 0.5298, 0.7391, 0.8968, 0.9672, 0.97, 0.05204, 0.3431, 0.07786, 0.1622, 0.05057, 0.5095, 0.7173, 0.9068, 0.9792, 0.9721, 0.0369, 0.04469, 0.05082, 0.1062, 0.2856, 0.406, 0.7089, 0.9135, 0.9835, 0.9755, 0.9625, 1.0, 1.0, 0.8907, 0.569, 0.6793, 0.6748, 0.3408, 0.2275, 0.07559, 0.0326, 0.02479, 0.01357, 0.6746, 0.04526, 0.02194, 0.01204, 0.02422, 0.05478, 0.06479, 0.05434, 0.07377, 0.1905, 0.08022, 0.2487, 0.08623, 0.1144, 0.1283, 0.2013, 0.185, 0.3168, 0.359, 0.03505, 0.04767, 0.0544, 0.08159, 0.1173, 0.1701, 0.1439, 0.1398, 0.1894, 0.2326, 0.1853, 0.2418, 0.1542, 0.1123, 0.07919, 0.2715, 0.2907, 0.2691, 0.2895, 0.2585, 0.2593, 0.2696, 0.1706, 0.2049, 0.2894, 0.2947, 0.1342, 0.06015, 0.06927, 0.09147, 0.09143, 0.1239, 0.006628, 0.01954, 0.005494, 0.004398, 0.03256, 0.07099, 0.1553, 0.328, 0.2022, 0.248, 0.1539, 0.4051, 0.472, 0.5265, 0.535, 0.3244, 0.8507, 0.9444, 0.9568, 0.8631, 0.7735, 0.8553, 0.6312, 0.6892, 0.4959, 0.532, 0.3637, 0.3774, 0.01734, 0.05199, 0.04313, 0.2249, 0.2135, 0.0978, 0.1136, 0.7682, 0.855, 0.8288, 0.737, 0.7914, 0.8158, 0.8038, 0.7802, 0.9696, 0.971, 0.9544, 0.9484, 0.9661, 0.9712, 0.9714, 0.9646, 0.9088, 0.9558, 0.9377, 0.8804, 0.9243, 0.9404, 0.928, 0.9084, 0.5679, 0.6917, 0.662, 0.5667, 0.6067, 0.6442, 0.6333, 0.6032, 0.2273, 0.3185, 0.3326, 0.2447, 0.2581, 0.2957, 0.3023, 0.2667, 0.05563, 0.03801, 0.09416, 0.08513, 0.05902, 0.05475, 0.07599, 0.07122, 0.05705, 0.05419, 0.05218, 0.04872, 0.05507, 0.0538, 0.05271, 0.05157, 0.1592]): _vg.add([_i], _w, 'REPLACE')
_m = ob_plane.modifiers.new('Armature', 'ARMATURE')
_m.object = ob_armature

# ---- collection membership
col_collection_1.objects.link(ob_armature)
col_collection_1.objects.link(ob_plane)
col_collection_2.objects.link(ob_plane)

# ---- scene / render settings (as saved in the file)
scene.frame_start = 0; scene.frame_end = 38; scene.frame_set(0)
scene.render.engine = 'BLENDER_EEVEE_NEXT'
scene.render.image_settings.compression = 90
scene.render.dither_intensity = 0.0
scene.render.use_bake_selected_to_active = True
scene.render.bake_margin = 4
scene.cycles.use_denoising = False
scene.cycles.samples = 10
scene.cycles.sampling_pattern = 'TABULATED_SOBOL'
scene.cycles.light_sampling_threshold = 0.0
scene.cycles.use_adaptive_sampling = False
scene.cycles.use_light_tree = False
scene.cycles.blur_glossy = 0.0
scene.cycles.volume_bounces = 1
scene.cycles.pixel_filter_type = 'GAUSSIAN'
scene.cycles.sample_clamp_indirect = 0.0
scene.view_settings.view_transform = 'Standard'
bpy.context.view_layer.update()

# ---- added for rendering (the .blend has no active camera and no usable light): camera, sun
cam_auto = bpy.data.cameras.new('AutoCamera')
cam_auto.lens = 50.0
cam_auto.sensor_width = 36.0
cam_auto.clip_end = 1000.0
ob_auto_camera = bpy.data.objects.new('AutoCamera', cam_auto)
scene.collection.objects.link(ob_auto_camera)
ob_auto_camera.location = (5.94309, -7.3206, 7.17584)
ob_auto_camera.rotation_euler = (1.09748, -7.21219e-08, 0.694738)
scene.camera = ob_auto_camera
light_auto_sun = bpy.data.lights.new('AutoSun', 'SUN')
light_auto_sun.energy = 3.0
light_auto_sun.angle = 0.0523599
ob_auto_sun = bpy.data.objects.new('AutoSun', light_auto_sun)
scene.collection.objects.link(ob_auto_sun)
ob_auto_sun.rotation_euler = (0.872665, 0.174533, 0.523599)
bpy.context.view_layer.update()
